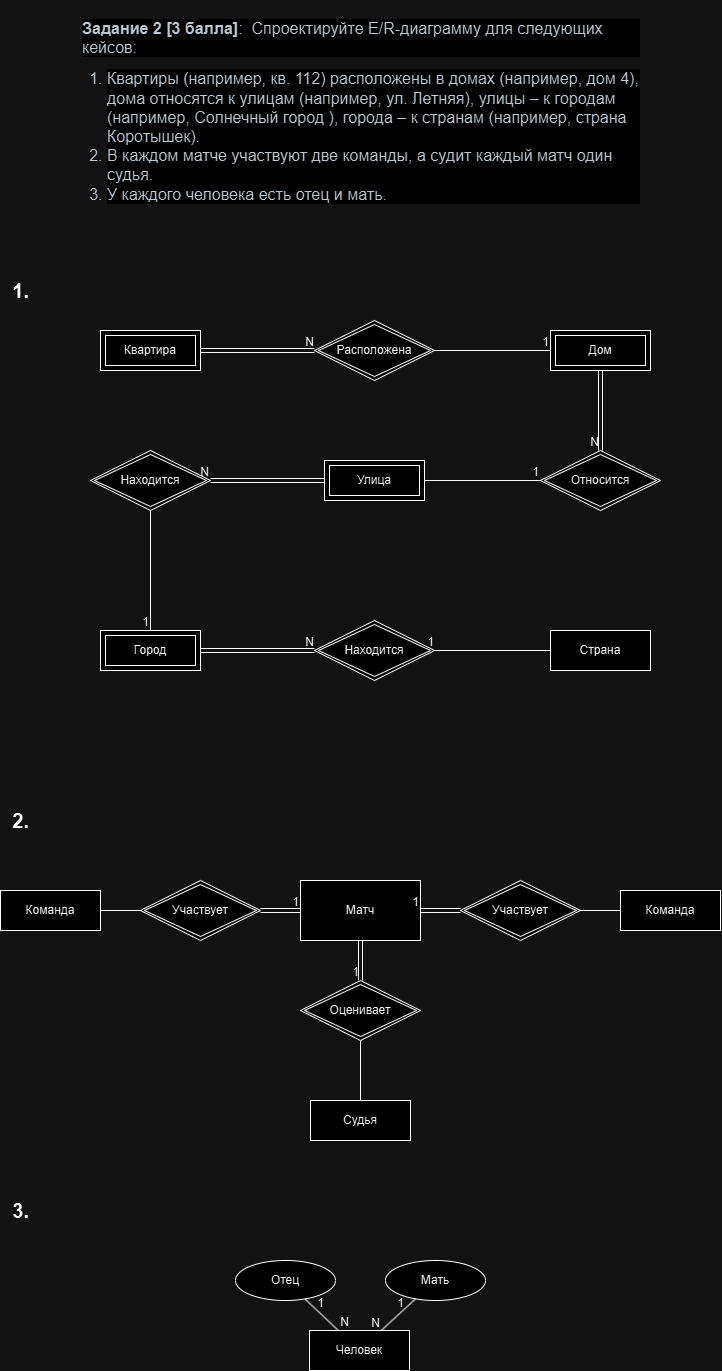

The diagram above was exported from draw.io. Its source (the exported page's mxGraphModel, read from the mxfile embedded in the PNG):
<mxGraphModel dx="1489" dy="810" grid="1" gridSize="10" guides="1" tooltips="1" connect="1" arrows="1" fold="1" page="1" pageScale="1" pageWidth="827" pageHeight="1169" math="0" shadow="0">
  <root>
    <mxCell id="0" />
    <mxCell id="1" parent="0" />
    <mxCell id="41-NcNpH-7ahX-l8EkR3-1" value="&lt;p style=&quot;margin: 12px 0px; color: rgb(45, 59, 69); font-family: &amp;quot;Lato Extended&amp;quot;, Lato, &amp;quot;Helvetica Neue&amp;quot;, Helvetica, Arial, sans-serif; font-size: 16px; font-style: normal; font-variant-ligatures: normal; font-variant-caps: normal; font-weight: 400; letter-spacing: normal; orphans: 2; text-align: start; text-indent: 0px; text-transform: none; widows: 2; word-spacing: 0px; -webkit-text-stroke-width: 0px; white-space: normal; background-color: rgb(255, 255, 255); text-decoration-thickness: initial; text-decoration-style: initial; text-decoration-color: initial;&quot;&gt;&lt;strong style=&quot;font-weight: bold;&quot;&gt;&lt;span&gt;Задание 2 [3 балла]&lt;/span&gt;&lt;/strong&gt;&lt;span&gt;: &amp;nbsp;Спроектируйте&lt;span&gt;&amp;nbsp;&lt;/span&gt;&lt;/span&gt;&lt;span&gt;E&lt;/span&gt;&lt;span&gt;/&lt;/span&gt;&lt;span&gt;R&lt;/span&gt;&lt;span&gt;-диаграмму для следующих кейсов:&lt;/span&gt;&lt;/p&gt;&lt;ol style=&quot;padding: 0px; margin: 0px 0px 6px 25px; color: rgb(45, 59, 69); font-family: &amp;quot;Lato Extended&amp;quot;, Lato, &amp;quot;Helvetica Neue&amp;quot;, Helvetica, Arial, sans-serif; font-size: 16px; font-style: normal; font-variant-ligatures: normal; font-variant-caps: normal; font-weight: 400; letter-spacing: normal; orphans: 2; text-align: start; text-indent: 0px; text-transform: none; widows: 2; word-spacing: 0px; -webkit-text-stroke-width: 0px; white-space: normal; background-color: rgb(255, 255, 255); text-decoration-thickness: initial; text-decoration-style: initial; text-decoration-color: initial;&quot;&gt;&lt;li&gt;&lt;span&gt;Квартиры (например, кв. 112) расположены в домах (например, дом 4), дома относятся к улицам (например, ул. Летняя), улицы – к городам (например, Солнечный город ), города – к странам (например, страна Коротышек).&lt;/span&gt;&lt;/li&gt;&lt;li&gt;&lt;span&gt;В каждом матче участвуют две команды, а судит каждый матч один судья.&lt;/span&gt;&lt;/li&gt;&lt;li&gt;&lt;span&gt;У каждого человека есть отец и мать.&lt;/span&gt;&lt;/li&gt;&lt;/ol&gt;" style="text;whiteSpace=wrap;html=1;" vertex="1" parent="1">
      <mxGeometry x="120" y="10" width="560" height="230" as="geometry" />
    </mxCell>
    <mxCell id="41-NcNpH-7ahX-l8EkR3-2" value="&lt;b&gt;&lt;font style=&quot;font-size: 20px;&quot;&gt;1.&lt;/font&gt;&lt;/b&gt;" style="text;html=1;align=center;verticalAlign=middle;resizable=0;points=[];autosize=1;strokeColor=none;fillColor=none;" vertex="1" parent="1">
      <mxGeometry x="40" y="280" width="40" height="40" as="geometry" />
    </mxCell>
    <mxCell id="41-NcNpH-7ahX-l8EkR3-8" value="Квартира" style="shape=ext;margin=3;double=1;whiteSpace=wrap;html=1;align=center;" vertex="1" parent="1">
      <mxGeometry x="140" y="340" width="100" height="40" as="geometry" />
    </mxCell>
    <mxCell id="41-NcNpH-7ahX-l8EkR3-9" value="Расположена" style="shape=rhombus;double=1;perimeter=rhombusPerimeter;whiteSpace=wrap;html=1;align=center;" vertex="1" parent="1">
      <mxGeometry x="354" y="330" width="120" height="60" as="geometry" />
    </mxCell>
    <mxCell id="41-NcNpH-7ahX-l8EkR3-10" value="Дом" style="shape=ext;margin=3;double=1;whiteSpace=wrap;html=1;align=center;" vertex="1" parent="1">
      <mxGeometry x="590" y="340" width="100" height="40" as="geometry" />
    </mxCell>
    <mxCell id="41-NcNpH-7ahX-l8EkR3-11" value="Относится" style="shape=rhombus;double=1;perimeter=rhombusPerimeter;whiteSpace=wrap;html=1;align=center;" vertex="1" parent="1">
      <mxGeometry x="580" y="460" width="120" height="60" as="geometry" />
    </mxCell>
    <mxCell id="41-NcNpH-7ahX-l8EkR3-12" value="Улица" style="shape=ext;margin=3;double=1;whiteSpace=wrap;html=1;align=center;" vertex="1" parent="1">
      <mxGeometry x="364" y="470" width="100" height="40" as="geometry" />
    </mxCell>
    <mxCell id="41-NcNpH-7ahX-l8EkR3-13" value="Находится" style="shape=rhombus;double=1;perimeter=rhombusPerimeter;whiteSpace=wrap;html=1;align=center;" vertex="1" parent="1">
      <mxGeometry x="130" y="460" width="120" height="60" as="geometry" />
    </mxCell>
    <mxCell id="41-NcNpH-7ahX-l8EkR3-14" value="Город" style="shape=ext;margin=3;double=1;whiteSpace=wrap;html=1;align=center;" vertex="1" parent="1">
      <mxGeometry x="140" y="640" width="100" height="40" as="geometry" />
    </mxCell>
    <mxCell id="41-NcNpH-7ahX-l8EkR3-15" value="Находится" style="shape=rhombus;double=1;perimeter=rhombusPerimeter;whiteSpace=wrap;html=1;align=center;" vertex="1" parent="1">
      <mxGeometry x="354" y="630" width="120" height="60" as="geometry" />
    </mxCell>
    <mxCell id="41-NcNpH-7ahX-l8EkR3-16" value="Страна" style="whiteSpace=wrap;html=1;align=center;" vertex="1" parent="1">
      <mxGeometry x="590" y="640" width="100" height="40" as="geometry" />
    </mxCell>
    <mxCell id="41-NcNpH-7ahX-l8EkR3-17" value="" style="shape=link;html=1;rounded=0;" edge="1" parent="1" source="41-NcNpH-7ahX-l8EkR3-8" target="41-NcNpH-7ahX-l8EkR3-9">
      <mxGeometry relative="1" as="geometry">
        <mxPoint x="130" y="450" as="sourcePoint" />
        <mxPoint x="290" y="450" as="targetPoint" />
      </mxGeometry>
    </mxCell>
    <mxCell id="41-NcNpH-7ahX-l8EkR3-18" value="N" style="resizable=0;html=1;whiteSpace=wrap;align=right;verticalAlign=bottom;" connectable="0" vertex="1" parent="41-NcNpH-7ahX-l8EkR3-17">
      <mxGeometry x="1" relative="1" as="geometry" />
    </mxCell>
    <mxCell id="41-NcNpH-7ahX-l8EkR3-21" value="" style="endArrow=none;html=1;rounded=0;" edge="1" parent="1" source="41-NcNpH-7ahX-l8EkR3-9" target="41-NcNpH-7ahX-l8EkR3-10">
      <mxGeometry relative="1" as="geometry">
        <mxPoint x="390" y="410" as="sourcePoint" />
        <mxPoint x="550" y="410" as="targetPoint" />
      </mxGeometry>
    </mxCell>
    <mxCell id="41-NcNpH-7ahX-l8EkR3-22" value="1" style="resizable=0;html=1;whiteSpace=wrap;align=right;verticalAlign=bottom;" connectable="0" vertex="1" parent="41-NcNpH-7ahX-l8EkR3-21">
      <mxGeometry x="1" relative="1" as="geometry" />
    </mxCell>
    <mxCell id="41-NcNpH-7ahX-l8EkR3-23" value="" style="shape=link;html=1;rounded=0;" edge="1" parent="1" source="41-NcNpH-7ahX-l8EkR3-10" target="41-NcNpH-7ahX-l8EkR3-11">
      <mxGeometry relative="1" as="geometry">
        <mxPoint x="500" y="430" as="sourcePoint" />
        <mxPoint x="660" y="430" as="targetPoint" />
      </mxGeometry>
    </mxCell>
    <mxCell id="41-NcNpH-7ahX-l8EkR3-24" value="N" style="resizable=0;html=1;whiteSpace=wrap;align=right;verticalAlign=bottom;" connectable="0" vertex="1" parent="41-NcNpH-7ahX-l8EkR3-23">
      <mxGeometry x="1" relative="1" as="geometry" />
    </mxCell>
    <mxCell id="41-NcNpH-7ahX-l8EkR3-25" value="" style="endArrow=none;html=1;rounded=0;exitX=1;exitY=0.5;exitDx=0;exitDy=0;entryX=0;entryY=0.5;entryDx=0;entryDy=0;" edge="1" parent="1" source="41-NcNpH-7ahX-l8EkR3-12" target="41-NcNpH-7ahX-l8EkR3-11">
      <mxGeometry relative="1" as="geometry">
        <mxPoint x="600" y="440" as="sourcePoint" />
        <mxPoint x="540" y="550" as="targetPoint" />
      </mxGeometry>
    </mxCell>
    <mxCell id="41-NcNpH-7ahX-l8EkR3-26" value="1" style="resizable=0;html=1;whiteSpace=wrap;align=right;verticalAlign=bottom;" connectable="0" vertex="1" parent="41-NcNpH-7ahX-l8EkR3-25">
      <mxGeometry x="1" relative="1" as="geometry" />
    </mxCell>
    <mxCell id="41-NcNpH-7ahX-l8EkR3-27" value="" style="shape=link;html=1;rounded=0;" edge="1" parent="1" source="41-NcNpH-7ahX-l8EkR3-12" target="41-NcNpH-7ahX-l8EkR3-13">
      <mxGeometry relative="1" as="geometry">
        <mxPoint x="450" y="470" as="sourcePoint" />
        <mxPoint x="610" y="470" as="targetPoint" />
      </mxGeometry>
    </mxCell>
    <mxCell id="41-NcNpH-7ahX-l8EkR3-28" value="N" style="resizable=0;html=1;whiteSpace=wrap;align=right;verticalAlign=bottom;" connectable="0" vertex="1" parent="41-NcNpH-7ahX-l8EkR3-27">
      <mxGeometry x="1" relative="1" as="geometry" />
    </mxCell>
    <mxCell id="41-NcNpH-7ahX-l8EkR3-29" value="" style="endArrow=none;html=1;rounded=0;" edge="1" parent="1" source="41-NcNpH-7ahX-l8EkR3-13" target="41-NcNpH-7ahX-l8EkR3-14">
      <mxGeometry relative="1" as="geometry">
        <mxPoint x="590" y="490" as="sourcePoint" />
        <mxPoint x="750" y="490" as="targetPoint" />
      </mxGeometry>
    </mxCell>
    <mxCell id="41-NcNpH-7ahX-l8EkR3-30" value="1" style="resizable=0;html=1;whiteSpace=wrap;align=right;verticalAlign=bottom;" connectable="0" vertex="1" parent="41-NcNpH-7ahX-l8EkR3-29">
      <mxGeometry x="1" relative="1" as="geometry" />
    </mxCell>
    <mxCell id="41-NcNpH-7ahX-l8EkR3-31" value="" style="shape=link;html=1;rounded=0;" edge="1" parent="1" source="41-NcNpH-7ahX-l8EkR3-14" target="41-NcNpH-7ahX-l8EkR3-15">
      <mxGeometry relative="1" as="geometry">
        <mxPoint x="500" y="665.5" as="sourcePoint" />
        <mxPoint x="310" y="730" as="targetPoint" />
      </mxGeometry>
    </mxCell>
    <mxCell id="41-NcNpH-7ahX-l8EkR3-32" value="N" style="resizable=0;html=1;whiteSpace=wrap;align=right;verticalAlign=bottom;" connectable="0" vertex="1" parent="41-NcNpH-7ahX-l8EkR3-31">
      <mxGeometry x="1" relative="1" as="geometry" />
    </mxCell>
    <mxCell id="41-NcNpH-7ahX-l8EkR3-33" value="" style="endArrow=none;html=1;rounded=0;" edge="1" parent="1" source="41-NcNpH-7ahX-l8EkR3-16" target="41-NcNpH-7ahX-l8EkR3-15">
      <mxGeometry relative="1" as="geometry">
        <mxPoint x="250" y="855.5" as="sourcePoint" />
        <mxPoint x="410" y="855.5" as="targetPoint" />
      </mxGeometry>
    </mxCell>
    <mxCell id="41-NcNpH-7ahX-l8EkR3-34" value="1" style="resizable=0;html=1;whiteSpace=wrap;align=right;verticalAlign=bottom;" connectable="0" vertex="1" parent="41-NcNpH-7ahX-l8EkR3-33">
      <mxGeometry x="1" relative="1" as="geometry" />
    </mxCell>
    <mxCell id="41-NcNpH-7ahX-l8EkR3-37" value="&lt;b&gt;&lt;font style=&quot;font-size: 20px;&quot;&gt;2.&lt;/font&gt;&lt;/b&gt;" style="text;html=1;align=center;verticalAlign=middle;resizable=0;points=[];autosize=1;strokeColor=none;fillColor=none;" vertex="1" parent="1">
      <mxGeometry x="40" y="810" width="40" height="40" as="geometry" />
    </mxCell>
    <mxCell id="41-NcNpH-7ahX-l8EkR3-38" value="Матч" style="rounded=0;whiteSpace=wrap;html=1;" vertex="1" parent="1">
      <mxGeometry x="340" y="890" width="120" height="60" as="geometry" />
    </mxCell>
    <mxCell id="41-NcNpH-7ahX-l8EkR3-40" value="Участвует" style="shape=rhombus;double=1;perimeter=rhombusPerimeter;whiteSpace=wrap;html=1;align=center;" vertex="1" parent="1">
      <mxGeometry x="180" y="890" width="120" height="60" as="geometry" />
    </mxCell>
    <mxCell id="41-NcNpH-7ahX-l8EkR3-41" value="Команда" style="whiteSpace=wrap;html=1;align=center;" vertex="1" parent="1">
      <mxGeometry x="40" y="900" width="100" height="40" as="geometry" />
    </mxCell>
    <mxCell id="41-NcNpH-7ahX-l8EkR3-42" value="Участвует" style="shape=rhombus;double=1;perimeter=rhombusPerimeter;whiteSpace=wrap;html=1;align=center;" vertex="1" parent="1">
      <mxGeometry x="500" y="890" width="120" height="60" as="geometry" />
    </mxCell>
    <mxCell id="41-NcNpH-7ahX-l8EkR3-43" value="Команда" style="whiteSpace=wrap;html=1;align=center;" vertex="1" parent="1">
      <mxGeometry x="660" y="900" width="100" height="40" as="geometry" />
    </mxCell>
    <mxCell id="41-NcNpH-7ahX-l8EkR3-44" value="Оценивает" style="shape=rhombus;double=1;perimeter=rhombusPerimeter;whiteSpace=wrap;html=1;align=center;" vertex="1" parent="1">
      <mxGeometry x="340" y="990" width="120" height="60" as="geometry" />
    </mxCell>
    <mxCell id="41-NcNpH-7ahX-l8EkR3-45" value="Судья" style="whiteSpace=wrap;html=1;align=center;" vertex="1" parent="1">
      <mxGeometry x="350" y="1110" width="100" height="40" as="geometry" />
    </mxCell>
    <mxCell id="41-NcNpH-7ahX-l8EkR3-47" value="" style="shape=link;html=1;rounded=0;" edge="1" parent="1" source="41-NcNpH-7ahX-l8EkR3-40" target="41-NcNpH-7ahX-l8EkR3-38">
      <mxGeometry relative="1" as="geometry">
        <mxPoint x="270" y="980" as="sourcePoint" />
        <mxPoint x="430" y="980" as="targetPoint" />
      </mxGeometry>
    </mxCell>
    <mxCell id="41-NcNpH-7ahX-l8EkR3-48" value="1" style="resizable=0;html=1;whiteSpace=wrap;align=right;verticalAlign=bottom;" connectable="0" vertex="1" parent="41-NcNpH-7ahX-l8EkR3-47">
      <mxGeometry x="1" relative="1" as="geometry" />
    </mxCell>
    <mxCell id="41-NcNpH-7ahX-l8EkR3-49" value="" style="shape=link;html=1;rounded=0;" edge="1" parent="1" source="41-NcNpH-7ahX-l8EkR3-42" target="41-NcNpH-7ahX-l8EkR3-38">
      <mxGeometry relative="1" as="geometry">
        <mxPoint x="570" y="1000" as="sourcePoint" />
        <mxPoint x="730" y="1000" as="targetPoint" />
      </mxGeometry>
    </mxCell>
    <mxCell id="41-NcNpH-7ahX-l8EkR3-50" value="1" style="resizable=0;html=1;whiteSpace=wrap;align=right;verticalAlign=bottom;" connectable="0" vertex="1" parent="41-NcNpH-7ahX-l8EkR3-49">
      <mxGeometry x="1" relative="1" as="geometry" />
    </mxCell>
    <mxCell id="41-NcNpH-7ahX-l8EkR3-51" value="" style="shape=link;html=1;rounded=0;" edge="1" parent="1" source="41-NcNpH-7ahX-l8EkR3-38" target="41-NcNpH-7ahX-l8EkR3-44">
      <mxGeometry relative="1" as="geometry">
        <mxPoint x="210" y="1030" as="sourcePoint" />
        <mxPoint x="370" y="1030" as="targetPoint" />
      </mxGeometry>
    </mxCell>
    <mxCell id="41-NcNpH-7ahX-l8EkR3-52" value="1" style="resizable=0;html=1;whiteSpace=wrap;align=right;verticalAlign=bottom;" connectable="0" vertex="1" parent="41-NcNpH-7ahX-l8EkR3-51">
      <mxGeometry x="1" relative="1" as="geometry" />
    </mxCell>
    <mxCell id="41-NcNpH-7ahX-l8EkR3-53" value="" style="endArrow=none;html=1;rounded=0;" edge="1" parent="1" source="41-NcNpH-7ahX-l8EkR3-44" target="41-NcNpH-7ahX-l8EkR3-45">
      <mxGeometry relative="1" as="geometry">
        <mxPoint x="290" y="1070" as="sourcePoint" />
        <mxPoint x="450" y="1070" as="targetPoint" />
      </mxGeometry>
    </mxCell>
    <mxCell id="41-NcNpH-7ahX-l8EkR3-54" value="" style="endArrow=none;html=1;rounded=0;" edge="1" parent="1" source="41-NcNpH-7ahX-l8EkR3-41" target="41-NcNpH-7ahX-l8EkR3-40">
      <mxGeometry relative="1" as="geometry">
        <mxPoint x="110" y="990" as="sourcePoint" />
        <mxPoint x="286" y="1070" as="targetPoint" />
      </mxGeometry>
    </mxCell>
    <mxCell id="41-NcNpH-7ahX-l8EkR3-55" value="" style="endArrow=none;html=1;rounded=0;" edge="1" parent="1" source="41-NcNpH-7ahX-l8EkR3-42" target="41-NcNpH-7ahX-l8EkR3-43">
      <mxGeometry relative="1" as="geometry">
        <mxPoint x="540" y="1020" as="sourcePoint" />
        <mxPoint x="700" y="1020" as="targetPoint" />
      </mxGeometry>
    </mxCell>
    <mxCell id="41-NcNpH-7ahX-l8EkR3-56" value="&lt;b&gt;&lt;font style=&quot;font-size: 20px;&quot;&gt;3.&lt;/font&gt;&lt;/b&gt;" style="text;html=1;align=center;verticalAlign=middle;resizable=0;points=[];autosize=1;strokeColor=none;fillColor=none;" vertex="1" parent="1">
      <mxGeometry x="40" y="1200" width="40" height="40" as="geometry" />
    </mxCell>
    <mxCell id="41-NcNpH-7ahX-l8EkR3-58" value="Отец" style="ellipse;whiteSpace=wrap;html=1;align=center;" vertex="1" parent="1">
      <mxGeometry x="275" y="1270" width="100" height="40" as="geometry" />
    </mxCell>
    <mxCell id="41-NcNpH-7ahX-l8EkR3-59" value="Мать" style="ellipse;whiteSpace=wrap;html=1;align=center;" vertex="1" parent="1">
      <mxGeometry x="425" y="1270" width="100" height="40" as="geometry" />
    </mxCell>
    <mxCell id="41-NcNpH-7ahX-l8EkR3-60" value="Человек" style="whiteSpace=wrap;html=1;align=center;" vertex="1" parent="1">
      <mxGeometry x="349" y="1340" width="100" height="40" as="geometry" />
    </mxCell>
    <mxCell id="41-NcNpH-7ahX-l8EkR3-62" value="" style="endArrow=none;html=1;rounded=0;" edge="1" parent="1" source="41-NcNpH-7ahX-l8EkR3-58" target="41-NcNpH-7ahX-l8EkR3-60">
      <mxGeometry relative="1" as="geometry">
        <mxPoint x="190" y="1370" as="sourcePoint" />
        <mxPoint x="350" y="1370" as="targetPoint" />
      </mxGeometry>
    </mxCell>
    <mxCell id="41-NcNpH-7ahX-l8EkR3-63" value="N" style="resizable=0;html=1;whiteSpace=wrap;align=right;verticalAlign=bottom;" connectable="0" vertex="1" parent="41-NcNpH-7ahX-l8EkR3-62">
      <mxGeometry x="1" relative="1" as="geometry">
        <mxPoint x="12" as="offset" />
      </mxGeometry>
    </mxCell>
    <mxCell id="41-NcNpH-7ahX-l8EkR3-64" value="" style="endArrow=none;html=1;rounded=0;" edge="1" parent="1" source="41-NcNpH-7ahX-l8EkR3-59" target="41-NcNpH-7ahX-l8EkR3-60">
      <mxGeometry relative="1" as="geometry">
        <mxPoint x="380" y="1450" as="sourcePoint" />
        <mxPoint x="540" y="1450" as="targetPoint" />
      </mxGeometry>
    </mxCell>
    <mxCell id="41-NcNpH-7ahX-l8EkR3-65" value="N" style="resizable=0;html=1;whiteSpace=wrap;align=right;verticalAlign=bottom;" connectable="0" vertex="1" parent="41-NcNpH-7ahX-l8EkR3-64">
      <mxGeometry x="1" relative="1" as="geometry" />
    </mxCell>
    <mxCell id="41-NcNpH-7ahX-l8EkR3-66" value="1" style="text;html=1;align=center;verticalAlign=middle;resizable=0;points=[];autosize=1;strokeColor=none;fillColor=none;" vertex="1" parent="1">
      <mxGeometry x="345" y="1298" width="30" height="30" as="geometry" />
    </mxCell>
    <mxCell id="41-NcNpH-7ahX-l8EkR3-67" value="1" style="text;html=1;align=center;verticalAlign=middle;resizable=0;points=[];autosize=1;strokeColor=none;fillColor=none;" vertex="1" parent="1">
      <mxGeometry x="425" y="1298" width="30" height="30" as="geometry" />
    </mxCell>
  </root>
</mxGraphModel>